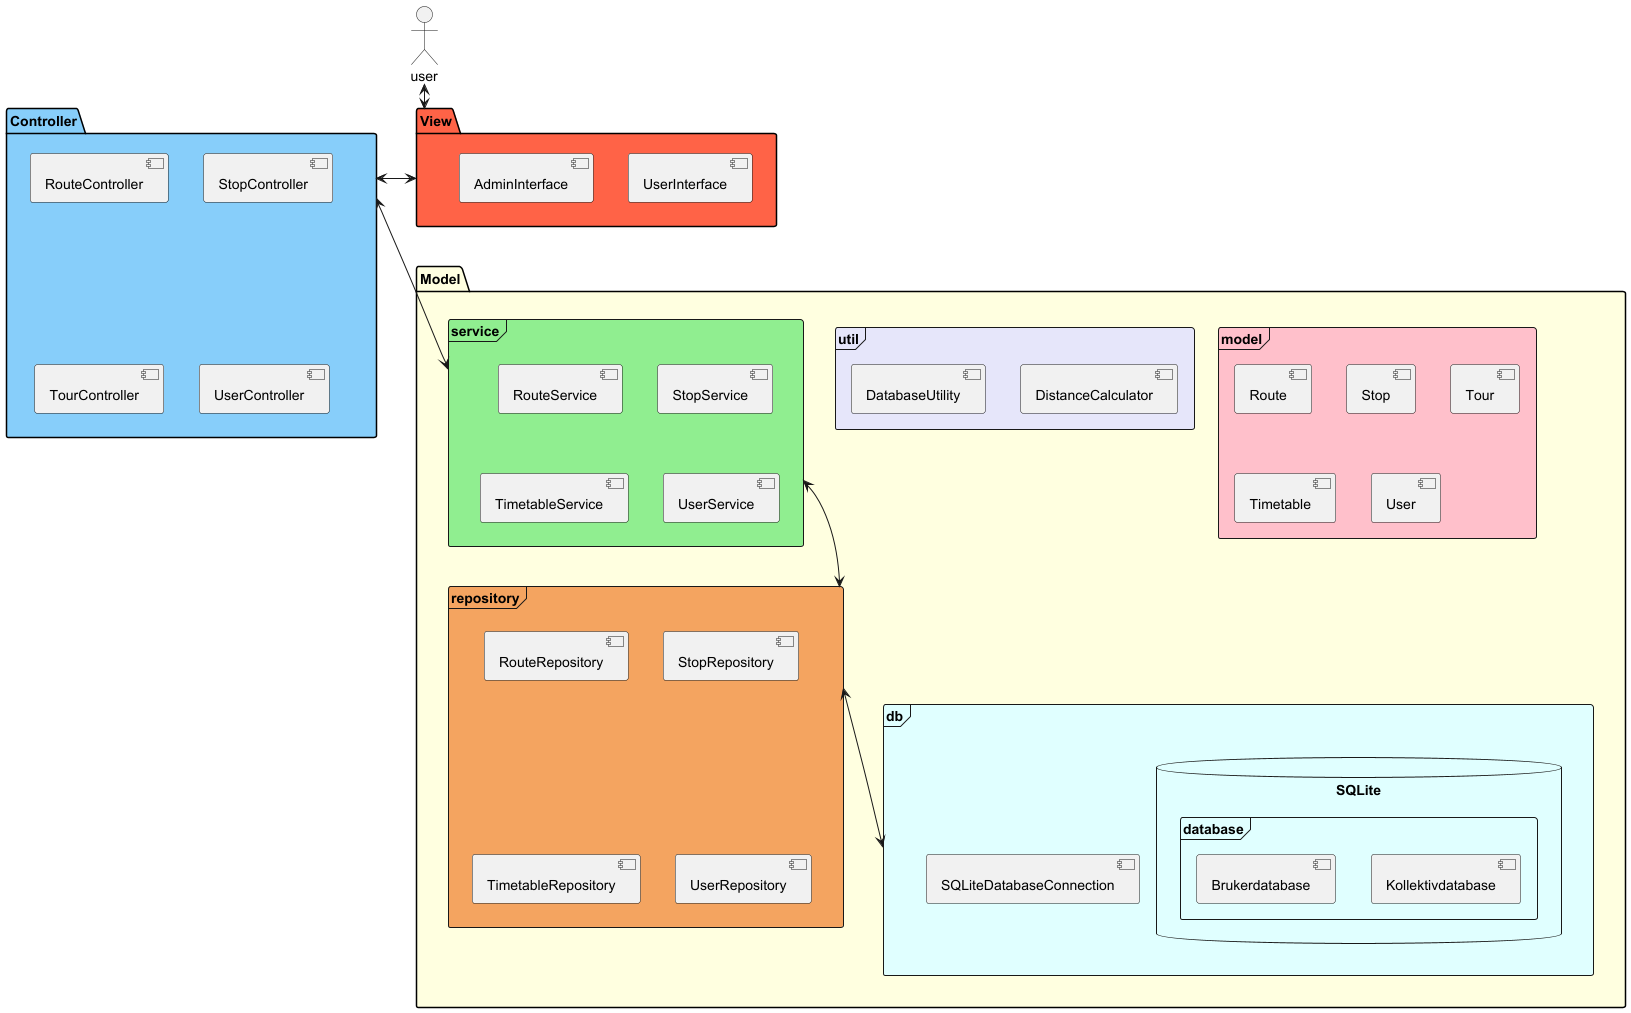

The diagram above was rendered by PlantUML. Its source (embedded in the PNG):
@startuml
'https://plantuml.com/component-diagram
!pragma horizontalLineBetweenDifferentPackageAllowed

actor user
together {
    package "Model" #LightYellow {
      frame "model" #Pink {
        [Route]
        [Stop]
        [Tour]
        [Timetable]
        [User]

      }
      frame "util" #Lavender {
        [DistanceCalculator]
        [DatabaseUtility]
      }
      frame "service" #LightGreen {
        [RouteService]
        [StopService]
        [TimetableService]
        [UserService]
      }
      frame "repository" #SandyBrown{
        [RouteRepository]
        [StopRepository]
        [TimetableRepository]
        [UserRepository]
      }
      frame "db" #LightCyan {
        [SQLiteDatabaseConnection]
        database "SQLite" {
           frame "database" {
             [Kollektivdatabase]
             [Brukerdatabase]
           }
         }
      }
    }
}

package "Controller" #LightSkyBlue {
  [RouteController]
  [StopController]
  [TourController]
  [UserController]
}

package "View" #Tomato {
    [UserInterface]
    [AdminInterface]
}
[user] <--> [View]
[View] <-left-> [Controller]
[Controller] <-down-> [service]
[repository] <-left[norank]-> [service]
[repository] <-down-> [db]




@enduml